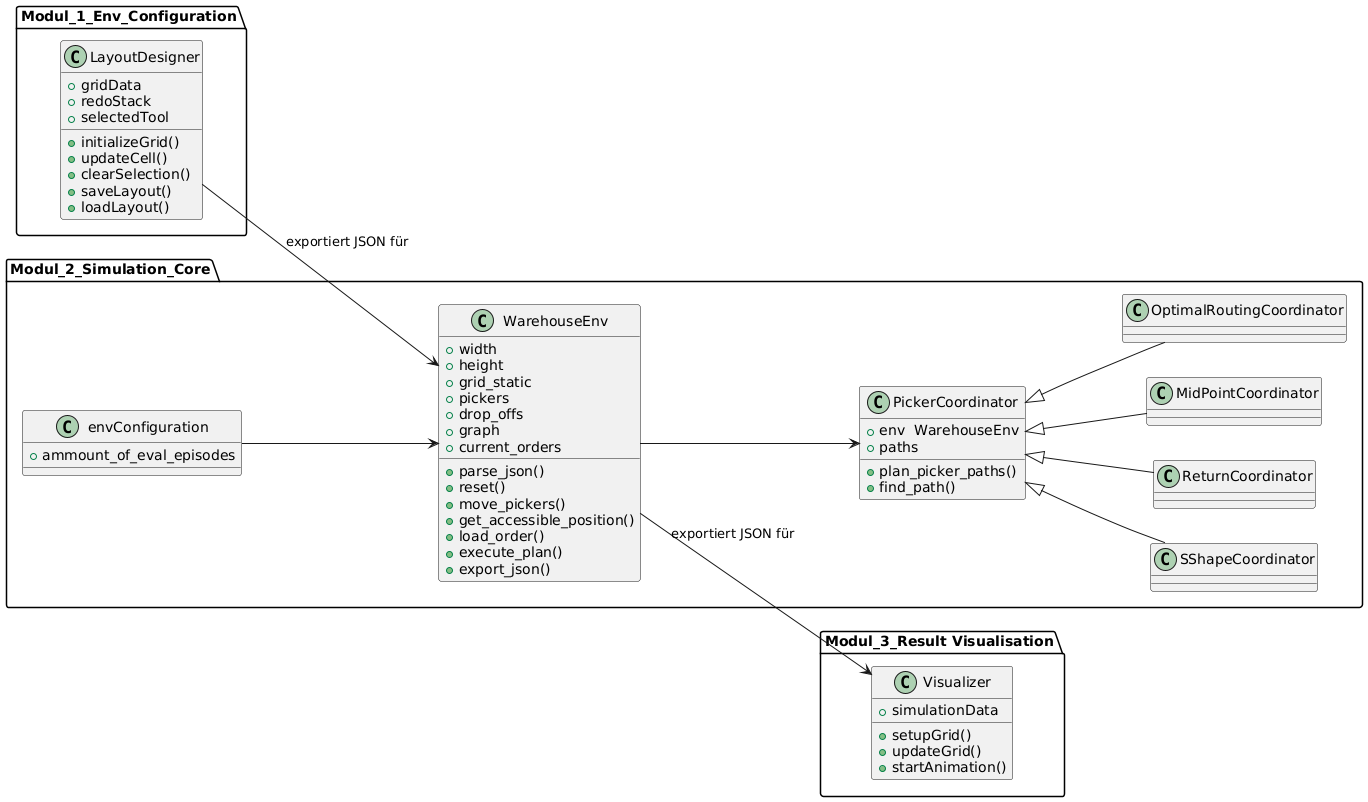

The diagram above was rendered by PlantUML. Its source (embedded in the PNG):
@startuml
left to right direction

package Modul_1_Env_Configuration {
    class LayoutDesigner {
        +gridData
        +redoStack
        +selectedTool
        +initializeGrid()
        +updateCell()
        +clearSelection()
        +saveLayout()
        +loadLayout()
    }
}

package Modul_2_Simulation_Core {
    class envConfiguration {
        +ammount_of_eval_episodes
    }

    class WarehouseEnv {
        +width 
        +height 
        +grid_static 
        +pickers 
        +drop_offs
        +graph
        +current_orders
        +parse_json()
        +reset()
        +move_pickers()
        +get_accessible_position() 
        +load_order()
        +execute_plan()
        +export_json()
    }

    class PickerCoordinator{
        +env  WarehouseEnv
        +paths
        +plan_picker_paths()
        +find_path()
    }

    class SShapeCoordinator
    class ReturnCoordinator
    class MidPointCoordinator
    class OptimalRoutingCoordinator


}

package "Modul_3_Result Visualisation" {
    class Visualizer {
        +simulationData
        +setupGrid()
        +updateGrid()
        +startAnimation()
    }
}

LayoutDesigner --> WarehouseEnv : exportiert JSON für
envConfiguration --> WarehouseEnv
WarehouseEnv --> PickerCoordinator
PickerCoordinator <|-- SShapeCoordinator
PickerCoordinator <|-- ReturnCoordinator
PickerCoordinator <|-- MidPointCoordinator
PickerCoordinator <|-- OptimalRoutingCoordinator
WarehouseEnv --> Visualizer : exportiert JSON für
@enduml